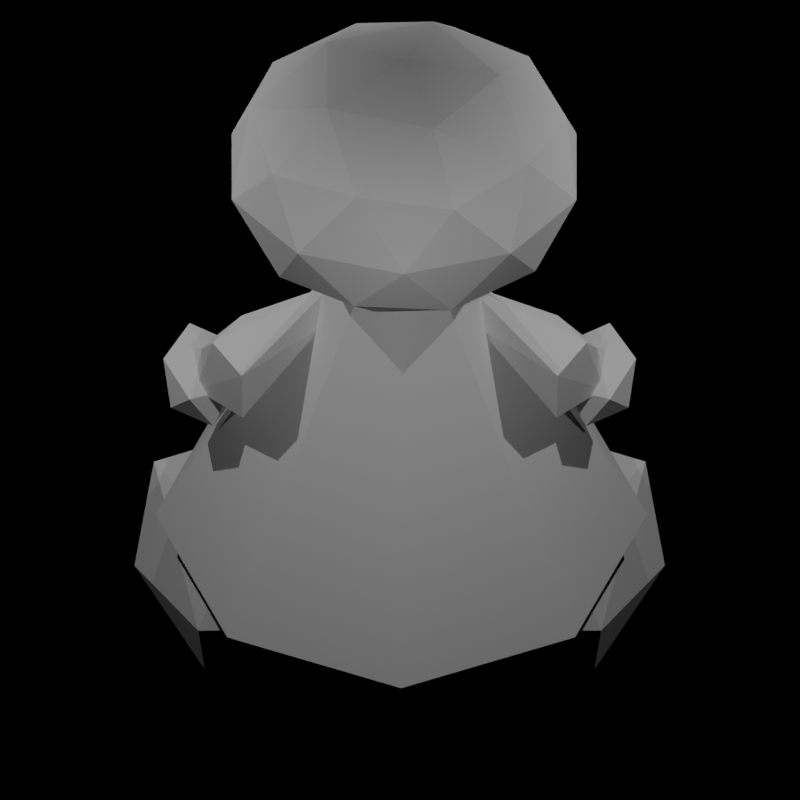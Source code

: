 # Source: fighter3d.blend  (saved by Blender 2.93.21; exported with 4.5.12 LTS)
import bpy
from mathutils import Matrix  # noqa: F401  (used for matrix-valued properties, if any)

bpy.ops.wm.read_factory_settings(use_empty=True)
scene = bpy.context.scene
scene.name = 'Scene'

# ---- collections
col_fighter = bpy.data.collections.new('Fighter'); scene.collection.children.link(col_fighter)
col_lefthand = bpy.data.collections.new('leftHand'); col_fighter.children.link(col_lefthand)
col_lefthand_001 = bpy.data.collections.new('leftHand.001'); col_fighter.children.link(col_lefthand_001)
col_lights = bpy.data.collections.new('Lights'); scene.collection.children.link(col_lights)
col_cameras = bpy.data.collections.new('Cameras'); scene.collection.children.link(col_cameras)

# ---- world
world_world = bpy.data.worlds.new('World'); scene.world = world_world
world_world.use_nodes = True; world_world.node_tree.nodes.clear()
_N = world_world.node_tree.nodes; _L = world_world.node_tree.links
n0 = _N.new('ShaderNodeOutputWorld'); n0.name = 'World Output'; n0.location = (300, 300)
n1 = _N.new('ShaderNodeBackground'); n1.name = 'Background'; n1.location = (10, 300)
n1.inputs[0].default_value = (0.05088, 0.05088, 0.05088, 1.0)
n0.is_active_output = True
world_world.color = (0.05087, 0.04901, 0.0504)
world_world.use_sun_shadow = False
world_world.sun_shadow_jitter_overblur = 0.0

# ---- cameras
cam_camera_007 = bpy.data.cameras.new('Camera.007')
cam_camera_007.type = 'ORTHO'
cam_camera_007.passepartout_alpha = 0.4778
cam_camera_007.clip_end = 100.0
cam_camera_007.lens = 58.0
cam_camera_007.ortho_scale = 9.8
cam_camera_007.shift_y = -0.01
cam_camera_008 = bpy.data.cameras.new('Camera.008')
cam_camera_008.type = 'ORTHO'
cam_camera_008.passepartout_alpha = 0.4778
cam_camera_008.clip_end = 100.0
cam_camera_008.lens = 58.0
cam_camera_008.ortho_scale = 9.714
cam_camera_008.shift_y = -0.01
cam_camera_009 = bpy.data.cameras.new('Camera.009')
cam_camera_009.type = 'ORTHO'
cam_camera_009.passepartout_alpha = 0.4778
cam_camera_009.clip_end = 100.0
cam_camera_009.lens = 58.0
cam_camera_009.ortho_scale = 9.8
cam_camera_009.shift_y = -0.01
cam_camera_006 = bpy.data.cameras.new('Camera.006')
cam_camera_006.type = 'ORTHO'
cam_camera_006.passepartout_alpha = 0.4778
cam_camera_006.clip_end = 100.0
cam_camera_006.lens = 58.0
cam_camera_006.ortho_scale = 9.8
cam_camera_006.shift_y = -0.01

# ---- lights
light_light_001 = bpy.data.lights.new('Light.001', 'AREA')
light_light_001.diffuse_factor = 0.6194
light_light_001.transmission_factor = 0.0
light_light_001.energy = 176.9
light_light_001.shadow_soft_size = 0.1
light_light_001.shadow_maximum_resolution = 0.006
light_light_001.use_absolute_resolution = True
light_light_001.shape = 'RECTANGLE'
light_light_001.size = 0.1
light_light_001.size_y = 0.1
light_light_004 = bpy.data.lights.new('Light.004', 'AREA')
light_light_004.diffuse_factor = 0.6194
light_light_004.transmission_factor = 0.0
light_light_004.energy = 176.9
light_light_004.shadow_soft_size = 0.1
light_light_004.shadow_maximum_resolution = 0.006
light_light_004.use_absolute_resolution = True
light_light_004.shape = 'RECTANGLE'
light_light_004.size = 0.1
light_light_004.size_y = 0.1
light_light_003 = bpy.data.lights.new('Light.003', 'AREA')
light_light_003.diffuse_factor = 0.6194
light_light_003.transmission_factor = 0.0
light_light_003.energy = 176.9
light_light_003.shadow_soft_size = 0.1
light_light_003.shadow_maximum_resolution = 0.006
light_light_003.use_absolute_resolution = True
light_light_003.shape = 'RECTANGLE'
light_light_003.size = 0.1
light_light_003.size_y = 0.1
light_light_002 = bpy.data.lights.new('Light.002', 'AREA')
light_light_002.diffuse_factor = 0.6194
light_light_002.transmission_factor = 0.0
light_light_002.energy = 176.9
light_light_002.shadow_soft_size = 0.1
light_light_002.shadow_maximum_resolution = 0.006
light_light_002.use_absolute_resolution = True
light_light_002.shape = 'RECTANGLE'
light_light_002.size = 0.1
light_light_002.size_y = 0.1

# ---- meshes
me_cone_001 = bpy.data.meshes.new('Cone.001')
me_cone_001.from_pydata([(0.0, 3.014, -3.014), (2.131, 2.131, -3.014), (3.014, -1.317e-07, -3.014), (2.131, -2.131, -3.014), (-2.635e-07, -3.014, -3.014), (-2.131, -2.131, -3.014), (-3.014, 3.594e-08, -3.014), (-2.131, 2.131, -3.014), (0.0, 0.0, 3.014)], [], [(0, 8, 1), (1, 8, 2), (2, 8, 3), (3, 8, 4), (4, 8, 5), (5, 8, 6), (0, 1, 2, 3, 4, 5, 6, 7), (6, 8, 7), (7, 8, 0)])
_uv = me_cone_001.uv_layers.new(name='UVMap')
_uv.uv.foreach_set('vector', [0.25, 0.49, 0.25, 0.25, 0.4197, 0.4197, 0.4197, 0.4197, 0.25, 0.25, 0.49, 0.25, 0.49, 0.25, 0.25, 0.25, 0.4197, 0.08029, 0.4197, 0.08029, 0.25, 0.25, 0.25, 0.01, 0.25, 0.01, 0.25, 0.25, 0.08029, 0.08029, 0.08029, 0.08029, 0.25, 0.25, 0.01, 0.25, 0.75, 0.49, 0.9197, 0.4197, 0.99, 0.25, 0.9197, 0.08029, 0.75, 0.01, 0.5803, 0.08029, 0.51, 0.25, 0.5803, 0.4197, 0.01, 0.25, 0.25, 0.25, 0.08029, 0.4197, 0.08029, 0.4197, 0.25, 0.25, 0.25, 0.49])
me_cone_001.use_remesh_fix_poles = True
me_cone_001.use_remesh_preserve_attributes = False
me_cone_001.update()
me_icosphere_001 = bpy.data.meshes.new('Icosphere.001')
me_icosphere_001.from_pydata([(0.0, 0.0, -4.094), (2.21, -2.152, -1.831), (-0.8443, -3.482, -1.831), (-2.732, 0.0, -1.831), (-0.8443, 3.482, -1.831), (2.21, 2.152, -1.831), (0.8443, -3.482, 1.831), (-2.21, -2.152, 1.831), (-2.21, 2.152, 1.831), (0.8443, 3.482, 1.831), (2.732, 0.0, 1.831), (0.0, 0.0, 4.094), (-0.4963, -2.047, -3.482), (1.299, -1.265, -3.482), (0.803, -3.312, -2.152), (2.599, 0.0, -2.152), (1.299, 1.265, -3.482), (-1.606, 0.0, -3.482), (-2.102, -2.047, -2.152), (-0.4963, 2.047, -3.482), (-2.102, 2.047, -2.152), (0.803, 3.312, -2.152), (2.905, -1.265, 0.0), (2.905, 1.265, 0.0), (0.0, -4.094, 0.0), (1.796, -3.312, 0.0), (-2.905, -1.265, 0.0), (-1.796, -3.312, 0.0), (-1.796, 3.312, 0.0), (-2.905, 1.265, 0.0), (1.796, 3.312, 0.0), (0.0, 4.094, 0.0), (2.102, -2.047, 2.152), (-0.803, -3.312, 2.152), (-2.599, 0.0, 2.152), (-0.803, 3.312, 2.152), (2.102, 2.047, 2.152), (0.4963, -2.047, 3.482), (1.606, 0.0, 3.482), (-1.299, -1.265, 3.482), (-1.299, 1.265, 3.482), (0.4963, 2.047, 3.482)], [], [(0, 13, 12), (1, 13, 15), (0, 12, 17), (0, 17, 19), (0, 19, 16), (1, 15, 22), (2, 14, 24), (3, 18, 26), (4, 20, 28), (5, 21, 30), (1, 22, 25), (2, 24, 27), (3, 26, 29), (4, 28, 31), (5, 30, 23), (6, 32, 37), (7, 33, 39), (8, 34, 40), (9, 35, 41), (10, 36, 38), (38, 41, 11), (38, 36, 41), (36, 9, 41), (41, 40, 11), (41, 35, 40), (35, 8, 40), (40, 39, 11), (40, 34, 39), (34, 7, 39), (39, 37, 11), (39, 33, 37), (33, 6, 37), (37, 38, 11), (37, 32, 38), (32, 10, 38), (23, 36, 10), (23, 30, 36), (30, 9, 36), (31, 35, 9), (31, 28, 35), (28, 8, 35), (29, 34, 8), (29, 26, 34), (26, 7, 34), (27, 33, 7), (27, 24, 33), (24, 6, 33), (25, 32, 6), (25, 22, 32), (22, 10, 32), (30, 31, 9), (30, 21, 31), (21, 4, 31), (28, 29, 8), (28, 20, 29), (20, 3, 29), (26, 27, 7), (26, 18, 27), (18, 2, 27), (24, 25, 6), (24, 14, 25), (14, 1, 25), (22, 23, 10), (22, 15, 23), (15, 5, 23), (16, 21, 5), (16, 19, 21), (19, 4, 21), (19, 20, 4), (19, 17, 20), (17, 3, 20), (17, 18, 3), (17, 12, 18), (12, 2, 18), (15, 16, 5), (15, 13, 16), (13, 0, 16), (12, 14, 2), (12, 13, 14), (13, 1, 14)])
_uv = me_icosphere_001.uv_layers.new(name='UVMap')
_uv.uv.foreach_set('vector', [0.1818, 0.0, 0.2273, 0.07873, 0.1364, 0.07873, 0.2727, 0.1575, 0.3182, 0.07873, 0.3636, 0.1575, 0.9091, 0.0, 0.9545, 0.07873, 0.8636, 0.07873, 0.7273, 0.0, 0.7727, 0.07873, 0.6818, 0.07873, 0.5455, 0.0, 0.5909, 0.07873, 0.5, 0.07873, 0.2727, 0.1575, 0.3636, 0.1575, 0.3182, 0.2362, 0.09091, 0.1575, 0.1818, 0.1575, 0.1364, 0.2362, 0.8182, 0.1575, 0.9091, 0.1575, 0.8636, 0.2362, 0.6364, 0.1575, 0.7273, 0.1575, 0.6818, 0.2362, 0.4545, 0.1575, 0.5455, 0.1575, 0.5, 0.2362, 0.2727, 0.1575, 0.3182, 0.2362, 0.2273, 0.2362, 0.09091, 0.1575, 0.1364, 0.2362, 0.04546, 0.2362, 0.8182, 0.1575, 0.8636, 0.2362, 0.7727, 0.2362, 0.6364, 0.1575, 0.6818, 0.2362, 0.5909, 0.2362, 0.4545, 0.1575, 0.5, 0.2362, 0.4091, 0.2362, 0.1818, 0.3149, 0.2727, 0.3149, 0.2273, 0.3937, 0.0, 0.3149, 0.09091, 0.3149, 0.04546, 0.3937, 0.7273, 0.3149, 0.8182, 0.3149, 0.7727, 0.3937, 0.5455, 0.3149, 0.6364, 0.3149, 0.5909, 0.3937, 0.3636, 0.3149, 0.4545, 0.3149, 0.4091, 0.3937, 0.4091, 0.3937, 0.5, 0.3937, 0.4545, 0.4724, 0.4091, 0.3937, 0.4545, 0.3149, 0.5, 0.3937, 0.4545, 0.3149, 0.5455, 0.3149, 0.5, 0.3937, 0.5909, 0.3937, 0.6818, 0.3937, 0.6364, 0.4724, 0.5909, 0.3937, 0.6364, 0.3149, 0.6818, 0.3937, 0.6364, 0.3149, 0.7273, 0.3149, 0.6818, 0.3937, 0.7727, 0.3937, 0.8636, 0.3937, 0.8182, 0.4724, 0.7727, 0.3937, 0.8182, 0.3149, 0.8636, 0.3937, 0.8182, 0.3149, 0.9091, 0.3149, 0.8636, 0.3937, 0.04546, 0.3937, 0.1364, 0.3937, 0.09091, 0.4724, 0.04546, 0.3937, 0.09091, 0.3149, 0.1364, 0.3937, 0.09091, 0.3149, 0.1818, 0.3149, 0.1364, 0.3937, 0.2273, 0.3937, 0.3182, 0.3937, 0.2727, 0.4724, 0.2273, 0.3937, 0.2727, 0.3149, 0.3182, 0.3937, 0.2727, 0.3149, 0.3636, 0.3149, 0.3182, 0.3937, 0.4091, 0.2362, 0.4545, 0.3149, 0.3636, 0.3149, 0.4091, 0.2362, 0.5, 0.2362, 0.4545, 0.3149, 0.5, 0.2362, 0.5455, 0.3149, 0.4545, 0.3149, 0.5909, 0.2362, 0.6364, 0.3149, 0.5455, 0.3149, 0.5909, 0.2362, 0.6818, 0.2362, 0.6364, 0.3149, 0.6818, 0.2362, 0.7273, 0.3149, 0.6364, 0.3149, 0.7727, 0.2362, 0.8182, 0.3149, 0.7273, 0.3149, 0.7727, 0.2362, 0.8636, 0.2362, 0.8182, 0.3149, 0.8636, 0.2362, 0.9091, 0.3149, 0.8182, 0.3149, 0.04546, 0.2362, 0.09091, 0.3149, 0.0, 0.3149, 0.04546, 0.2362, 0.1364, 0.2362, 0.09091, 0.3149, 0.1364, 0.2362, 0.1818, 0.3149, 0.09091, 0.3149, 0.2273, 0.2362, 0.2727, 0.3149, 0.1818, 0.3149, 0.2273, 0.2362, 0.3182, 0.2362, 0.2727, 0.3149, 0.3182, 0.2362, 0.3636, 0.3149, 0.2727, 0.3149, 0.5, 0.2362, 0.5909, 0.2362, 0.5455, 0.3149, 0.5, 0.2362, 0.5455, 0.1575, 0.5909, 0.2362, 0.5455, 0.1575, 0.6364, 0.1575, 0.5909, 0.2362, 0.6818, 0.2362, 0.7727, 0.2362, 0.7273, 0.3149, 0.6818, 0.2362, 0.7273, 0.1575, 0.7727, 0.2362, 0.7273, 0.1575, 0.8182, 0.1575, 0.7727, 0.2362, 0.8636, 0.2362, 0.9545, 0.2362, 0.9091, 0.3149, 0.8636, 0.2362, 0.9091, 0.1575, 0.9545, 0.2362, 0.9091, 0.1575, 1.0, 0.1575, 0.9545, 0.2362, 0.1364, 0.2362, 0.2273, 0.2362, 0.1818, 0.3149, 0.1364, 0.2362, 0.1818, 0.1575, 0.2273, 0.2362, 0.1818, 0.1575, 0.2727, 0.1575, 0.2273, 0.2362, 0.3182, 0.2362, 0.4091, 0.2362, 0.3636, 0.3149, 0.3182, 0.2362, 0.3636, 0.1575, 0.4091, 0.2362, 0.3636, 0.1575, 0.4545, 0.1575, 0.4091, 0.2362, 0.5, 0.07873, 0.5455, 0.1575, 0.4545, 0.1575, 0.5, 0.07873, 0.5909, 0.07873, 0.5455, 0.1575, 0.5909, 0.07873, 0.6364, 0.1575, 0.5455, 0.1575, 0.6818, 0.07873, 0.7273, 0.1575, 0.6364, 0.1575, 0.6818, 0.07873, 0.7727, 0.07873, 0.7273, 0.1575, 0.7727, 0.07873, 0.8182, 0.1575, 0.7273, 0.1575, 0.8636, 0.07873, 0.9091, 0.1575, 0.8182, 0.1575, 0.8636, 0.07873, 0.9545, 0.07873, 0.9091, 0.1575, 0.9545, 0.07873, 1.0, 0.1575, 0.9091, 0.1575, 0.3636, 0.1575, 0.4091, 0.07873, 0.4545, 0.1575, 0.3636, 0.1575, 0.3182, 0.07873, 0.4091, 0.07873, 0.3182, 0.07873, 0.3636, 0.0, 0.4091, 0.07873, 0.1364, 0.07873, 0.1818, 0.1575, 0.09091, 0.1575, 0.1364, 0.07873, 0.2273, 0.07873, 0.1818, 0.1575, 0.2273, 0.07873, 0.2727, 0.1575, 0.1818, 0.1575])
me_icosphere_001.use_remesh_fix_poles = True
me_icosphere_001.use_remesh_preserve_attributes = False
me_icosphere_001.update()
me_cone_002 = bpy.data.meshes.new('Cone.002')
me_cone_002.from_pydata([(0.0, 1.0, -1.0), (0.7071, 0.7071, -1.0), (1.0, -4.371e-08, -1.0), (0.7071, -0.7071, -1.0), (-8.742e-08, -1.0, -1.0), (-0.7071, -0.7071, -1.0), (-1.0, 1.192e-08, -1.0), (-0.7071, 0.7071, -1.0), (0.0, 0.6715, 1.0)], [], [(0, 8, 1), (1, 8, 2), (2, 8, 3), (3, 8, 4), (4, 8, 5), (5, 8, 6), (0, 1, 2, 3, 4, 5, 6, 7), (6, 8, 7), (7, 8, 0)])
_uv = me_cone_002.uv_layers.new(name='UVMap')
_uv.uv.foreach_set('vector', [0.25, 0.49, 0.25, 0.25, 0.4197, 0.4197, 0.4197, 0.4197, 0.25, 0.25, 0.49, 0.25, 0.49, 0.25, 0.25, 0.25, 0.4197, 0.08029, 0.4197, 0.08029, 0.25, 0.25, 0.25, 0.01, 0.25, 0.01, 0.25, 0.25, 0.08029, 0.08029, 0.08029, 0.08029, 0.25, 0.25, 0.01, 0.25, 0.75, 0.49, 0.9197, 0.4197, 0.99, 0.25, 0.9197, 0.08029, 0.75, 0.01, 0.5803, 0.08029, 0.51, 0.25, 0.5803, 0.4197, 0.01, 0.25, 0.25, 0.25, 0.08029, 0.4197, 0.08029, 0.4197, 0.25, 0.25, 0.25, 0.49])
me_cone_002.use_remesh_fix_poles = True
me_cone_002.use_remesh_preserve_attributes = False
me_cone_002.update()
me_icosphere_002 = bpy.data.meshes.new('Icosphere.002')
me_icosphere_002.from_pydata([(0.0, 0.0, -0.4223), (0.3853, -1.026, -0.3434), (-0.1991, -1.205, -0.3434), (-0.6442, 0.0, -0.3434), (-0.1991, 1.205, -0.3434), (0.5212, 0.7444, -0.3434), (0.1991, -1.205, 0.3434), (-0.2409, -1.215, 0.3434), (-0.5212, 0.7444, 0.3434), (0.1991, 1.248, 0.1802), (0.509, 0.6478, 0.3434), (-0.04112, -0.4237, 0.6406)], [], [(0, 1, 2), (1, 0, 5), (0, 2, 3), (0, 3, 4), (0, 4, 5), (1, 5, 10), (2, 1, 6), (3, 2, 7), (4, 3, 8), (5, 4, 9), (1, 10, 6), (2, 6, 7), (3, 7, 8), (4, 8, 9), (5, 9, 10), (6, 10, 11), (7, 6, 11), (8, 7, 11), (9, 8, 11), (10, 9, 11)])
_uv = me_icosphere_002.uv_layers.new(name='UVMap')
_uv.uv.foreach_set('vector', [0.1818, 0.0, 0.2727, 0.1575, 0.09091, 0.1575, 0.2727, 0.1575, 0.3636, 0.0, 0.4545, 0.1575, 0.9091, 0.0, 1.0, 0.1575, 0.8182, 0.1575, 0.7273, 0.0, 0.8182, 0.1575, 0.6364, 0.1575, 0.5455, 0.0, 0.6364, 0.1575, 0.4545, 0.1575, 0.2727, 0.1575, 0.4545, 0.1575, 0.3636, 0.3149, 0.09091, 0.1575, 0.2727, 0.1575, 0.1818, 0.3149, 0.8182, 0.1575, 1.0, 0.1575, 0.9091, 0.3149, 0.6364, 0.1575, 0.8182, 0.1575, 0.7273, 0.3149, 0.4545, 0.1575, 0.6364, 0.1575, 0.5455, 0.3149, 0.2727, 0.1575, 0.3636, 0.3149, 0.1818, 0.3149, 0.09091, 0.1575, 0.1818, 0.3149, 0.0, 0.3149, 0.8182, 0.1575, 0.9091, 0.3149, 0.7273, 0.3149, 0.6364, 0.1575, 0.7273, 0.3149, 0.5455, 0.3149, 0.4545, 0.1575, 0.5455, 0.3149, 0.3636, 0.3149, 0.1818, 0.3149, 0.3636, 0.3149, 0.2727, 0.4724, 0.0, 0.3149, 0.1818, 0.3149, 0.09091, 0.4724, 0.7273, 0.3149, 0.9091, 0.3149, 0.8182, 0.4724, 0.5455, 0.3149, 0.7273, 0.3149, 0.6364, 0.4724, 0.3636, 0.3149, 0.5455, 0.3149, 0.4545, 0.4724])
me_icosphere_002.use_remesh_fix_poles = True
me_icosphere_002.use_remesh_preserve_attributes = False
me_icosphere_002.update()
me_icosphere_003 = bpy.data.meshes.new('Icosphere.003')
me_icosphere_003.from_pydata([(0.0, 0.0, -0.4223), (0.3853, -1.026, -0.3434), (-0.1991, -1.205, -0.3434), (-0.6442, 0.0, -0.3434), (-0.1991, 1.205, -0.3434), (0.5212, 0.7444, -0.3434), (0.1991, -1.205, 0.3434), (-0.2409, -1.215, 0.3434), (-0.5212, 0.7444, 0.3434), (0.1991, 1.248, 0.1802), (0.509, 0.6478, 0.3434), (-0.04112, -0.4237, 0.6406)], [], [(0, 1, 2), (1, 0, 5), (0, 2, 3), (0, 3, 4), (0, 4, 5), (1, 5, 10), (2, 1, 6), (3, 2, 7), (4, 3, 8), (5, 4, 9), (1, 10, 6), (2, 6, 7), (3, 7, 8), (4, 8, 9), (5, 9, 10), (6, 10, 11), (7, 6, 11), (8, 7, 11), (9, 8, 11), (10, 9, 11)])
_uv = me_icosphere_003.uv_layers.new(name='UVMap')
_uv.uv.foreach_set('vector', [0.1818, 0.0, 0.2727, 0.1575, 0.09091, 0.1575, 0.2727, 0.1575, 0.3636, 0.0, 0.4545, 0.1575, 0.9091, 0.0, 1.0, 0.1575, 0.8182, 0.1575, 0.7273, 0.0, 0.8182, 0.1575, 0.6364, 0.1575, 0.5455, 0.0, 0.6364, 0.1575, 0.4545, 0.1575, 0.2727, 0.1575, 0.4545, 0.1575, 0.3636, 0.3149, 0.09091, 0.1575, 0.2727, 0.1575, 0.1818, 0.3149, 0.8182, 0.1575, 1.0, 0.1575, 0.9091, 0.3149, 0.6364, 0.1575, 0.8182, 0.1575, 0.7273, 0.3149, 0.4545, 0.1575, 0.6364, 0.1575, 0.5455, 0.3149, 0.2727, 0.1575, 0.3636, 0.3149, 0.1818, 0.3149, 0.09091, 0.1575, 0.1818, 0.3149, 0.0, 0.3149, 0.8182, 0.1575, 0.9091, 0.3149, 0.7273, 0.3149, 0.6364, 0.1575, 0.7273, 0.3149, 0.5455, 0.3149, 0.4545, 0.1575, 0.5455, 0.3149, 0.3636, 0.3149, 0.1818, 0.3149, 0.3636, 0.3149, 0.2727, 0.4724, 0.0, 0.3149, 0.1818, 0.3149, 0.09091, 0.4724, 0.7273, 0.3149, 0.9091, 0.3149, 0.8182, 0.4724, 0.5455, 0.3149, 0.7273, 0.3149, 0.6364, 0.4724, 0.3636, 0.3149, 0.5455, 0.3149, 0.4545, 0.4724])
me_icosphere_003.use_remesh_fix_poles = True
me_icosphere_003.use_remesh_preserve_attributes = False
me_icosphere_003.update()
me_icosphere_004 = bpy.data.meshes.new('Icosphere.004')
me_icosphere_004.from_pydata([(0.0, 0.0, -0.4194), (2.036, 0.209, -0.6022), (-0.6837, -0.524, -0.1876), (-2.212, 0.5269, -0.1876), (-0.6837, 0.524, -0.1876), (2.036, 0.8567, -0.6022), (0.6837, -0.524, 0.1876), (-1.79, 0.2031, 0.1876), (-1.79, 0.8508, 0.1876), (0.6837, 0.524, 0.1876), (2.947, 0.5329, -0.5024), (0.3837, 0.0, 0.5203)], [], [(0, 1, 2), (1, 0, 5), (0, 2, 3), (0, 3, 4), (0, 4, 5), (1, 5, 10), (2, 1, 6), (3, 2, 7), (4, 3, 8), (5, 4, 9), (1, 10, 6), (2, 6, 7), (3, 7, 8), (4, 8, 9), (5, 9, 10), (6, 10, 11), (7, 6, 11), (8, 7, 11), (9, 8, 11), (10, 9, 11)])
_uv = me_icosphere_004.uv_layers.new(name='UVMap')
_uv.uv.foreach_set('vector', [0.1818, 0.0, 0.2727, 0.1575, 0.09091, 0.1575, 0.2727, 0.1575, 0.3636, 0.0, 0.4545, 0.1575, 0.9091, 0.0, 1.0, 0.1575, 0.8182, 0.1575, 0.7273, 0.0, 0.8182, 0.1575, 0.6364, 0.1575, 0.5455, 0.0, 0.6364, 0.1575, 0.4545, 0.1575, 0.2727, 0.1575, 0.4545, 0.1575, 0.3636, 0.3149, 0.09091, 0.1575, 0.2727, 0.1575, 0.1818, 0.3149, 0.8182, 0.1575, 1.0, 0.1575, 0.9091, 0.3149, 0.6364, 0.1575, 0.8182, 0.1575, 0.7273, 0.3149, 0.4545, 0.1575, 0.6364, 0.1575, 0.5455, 0.3149, 0.2727, 0.1575, 0.3636, 0.3149, 0.1818, 0.3149, 0.09091, 0.1575, 0.1818, 0.3149, 0.0, 0.3149, 0.8182, 0.1575, 0.9091, 0.3149, 0.7273, 0.3149, 0.6364, 0.1575, 0.7273, 0.3149, 0.5455, 0.3149, 0.4545, 0.1575, 0.5455, 0.3149, 0.3636, 0.3149, 0.1818, 0.3149, 0.3636, 0.3149, 0.2727, 0.4724, 0.0, 0.3149, 0.1818, 0.3149, 0.09091, 0.4724, 0.7273, 0.3149, 0.9091, 0.3149, 0.8182, 0.4724, 0.5455, 0.3149, 0.7273, 0.3149, 0.6364, 0.4724, 0.3636, 0.3149, 0.5455, 0.3149, 0.4545, 0.4724])
me_icosphere_004.use_remesh_fix_poles = True
me_icosphere_004.use_remesh_preserve_attributes = False
me_icosphere_004.update()
me_icosphere_005 = bpy.data.meshes.new('Icosphere.005')
me_icosphere_005.from_pydata([(0.0, 0.0, -1.435), (0.4439, -0.4094, -0.6416), (-0.1695, -0.6624, -0.6416), (-0.5486, 0.0, -0.6416), (-0.1695, 0.6624, -0.6416), (0.4439, 0.4094, -0.6416), (0.1695, -0.6624, 0.6416), (-0.4439, -0.4094, 0.6416), (-0.4439, 0.4094, 0.6416), (0.1695, 0.6624, 0.6416), (0.5486, 0.0, 0.6416), (0.0, 0.0, 1.435)], [], [(0, 1, 2), (1, 0, 5), (0, 2, 3), (0, 3, 4), (0, 4, 5), (1, 5, 10), (2, 1, 6), (3, 2, 7), (4, 3, 8), (5, 4, 9), (1, 10, 6), (2, 6, 7), (3, 7, 8), (4, 8, 9), (5, 9, 10), (6, 10, 11), (7, 6, 11), (8, 7, 11), (9, 8, 11), (10, 9, 11)])
_uv = me_icosphere_005.uv_layers.new(name='UVMap')
_uv.uv.foreach_set('vector', [0.1818, 0.0, 0.2727, 0.1575, 0.09091, 0.1575, 0.2727, 0.1575, 0.3636, 0.0, 0.4545, 0.1575, 0.9091, 0.0, 1.0, 0.1575, 0.8182, 0.1575, 0.7273, 0.0, 0.8182, 0.1575, 0.6364, 0.1575, 0.5455, 0.0, 0.6364, 0.1575, 0.4545, 0.1575, 0.2727, 0.1575, 0.4545, 0.1575, 0.3636, 0.3149, 0.09091, 0.1575, 0.2727, 0.1575, 0.1818, 0.3149, 0.8182, 0.1575, 1.0, 0.1575, 0.9091, 0.3149, 0.6364, 0.1575, 0.8182, 0.1575, 0.7273, 0.3149, 0.4545, 0.1575, 0.6364, 0.1575, 0.5455, 0.3149, 0.2727, 0.1575, 0.3636, 0.3149, 0.1818, 0.3149, 0.09091, 0.1575, 0.1818, 0.3149, 0.0, 0.3149, 0.8182, 0.1575, 0.9091, 0.3149, 0.7273, 0.3149, 0.6364, 0.1575, 0.7273, 0.3149, 0.5455, 0.3149, 0.4545, 0.1575, 0.5455, 0.3149, 0.3636, 0.3149, 0.1818, 0.3149, 0.3636, 0.3149, 0.2727, 0.4724, 0.0, 0.3149, 0.1818, 0.3149, 0.09091, 0.4724, 0.7273, 0.3149, 0.9091, 0.3149, 0.8182, 0.4724, 0.5455, 0.3149, 0.7273, 0.3149, 0.6364, 0.4724, 0.3636, 0.3149, 0.5455, 0.3149, 0.4545, 0.4724])
me_icosphere_005.use_remesh_fix_poles = True
me_icosphere_005.use_remesh_preserve_attributes = False
me_icosphere_005.update()
me_icosphere_008 = bpy.data.meshes.new('Icosphere.008')
me_icosphere_008.from_pydata([(0.0, 0.0, -0.4194), (2.036, 0.209, -0.6022), (-0.6837, -0.524, -0.1876), (-2.212, 0.5269, -0.1876), (-0.6837, 0.524, -0.1876), (2.036, 0.8567, -0.6022), (0.6837, -0.524, 0.1876), (-1.79, 0.2031, 0.1876), (-1.79, 0.8508, 0.1876), (0.6837, 0.524, 0.1876), (2.947, 0.5329, -0.5024), (0.3837, 0.0, 0.5203)], [], [(0, 1, 2), (1, 0, 5), (0, 2, 3), (0, 3, 4), (0, 4, 5), (1, 5, 10), (2, 1, 6), (3, 2, 7), (4, 3, 8), (5, 4, 9), (1, 10, 6), (2, 6, 7), (3, 7, 8), (4, 8, 9), (5, 9, 10), (6, 10, 11), (7, 6, 11), (8, 7, 11), (9, 8, 11), (10, 9, 11)])
_uv = me_icosphere_008.uv_layers.new(name='UVMap')
_uv.uv.foreach_set('vector', [0.1818, 0.0, 0.2727, 0.1575, 0.09091, 0.1575, 0.2727, 0.1575, 0.3636, 0.0, 0.4545, 0.1575, 0.9091, 0.0, 1.0, 0.1575, 0.8182, 0.1575, 0.7273, 0.0, 0.8182, 0.1575, 0.6364, 0.1575, 0.5455, 0.0, 0.6364, 0.1575, 0.4545, 0.1575, 0.2727, 0.1575, 0.4545, 0.1575, 0.3636, 0.3149, 0.09091, 0.1575, 0.2727, 0.1575, 0.1818, 0.3149, 0.8182, 0.1575, 1.0, 0.1575, 0.9091, 0.3149, 0.6364, 0.1575, 0.8182, 0.1575, 0.7273, 0.3149, 0.4545, 0.1575, 0.6364, 0.1575, 0.5455, 0.3149, 0.2727, 0.1575, 0.3636, 0.3149, 0.1818, 0.3149, 0.09091, 0.1575, 0.1818, 0.3149, 0.0, 0.3149, 0.8182, 0.1575, 0.9091, 0.3149, 0.7273, 0.3149, 0.6364, 0.1575, 0.7273, 0.3149, 0.5455, 0.3149, 0.4545, 0.1575, 0.5455, 0.3149, 0.3636, 0.3149, 0.1818, 0.3149, 0.3636, 0.3149, 0.2727, 0.4724, 0.0, 0.3149, 0.1818, 0.3149, 0.09091, 0.4724, 0.7273, 0.3149, 0.9091, 0.3149, 0.8182, 0.4724, 0.5455, 0.3149, 0.7273, 0.3149, 0.6364, 0.4724, 0.3636, 0.3149, 0.5455, 0.3149, 0.4545, 0.4724])
me_icosphere_008.use_remesh_fix_poles = True
me_icosphere_008.use_remesh_preserve_attributes = False
me_icosphere_008.update()
me_icosphere_009 = bpy.data.meshes.new('Icosphere.009')
me_icosphere_009.from_pydata([(0.0, 0.0, -1.435), (0.4439, -0.4094, -0.6416), (-0.1695, -0.6624, -0.6416), (-0.5486, 0.0, -0.6416), (-0.1695, 0.6624, -0.6416), (0.4439, 0.4094, -0.6416), (0.1695, -0.6624, 0.6416), (-0.4439, -0.4094, 0.6416), (-0.4439, 0.4094, 0.6416), (0.1695, 0.6624, 0.6416), (0.5486, 0.0, 0.6416), (0.0, 0.0, 1.435)], [], [(0, 1, 2), (1, 0, 5), (0, 2, 3), (0, 3, 4), (0, 4, 5), (1, 5, 10), (2, 1, 6), (3, 2, 7), (4, 3, 8), (5, 4, 9), (1, 10, 6), (2, 6, 7), (3, 7, 8), (4, 8, 9), (5, 9, 10), (6, 10, 11), (7, 6, 11), (8, 7, 11), (9, 8, 11), (10, 9, 11)])
_uv = me_icosphere_009.uv_layers.new(name='UVMap')
_uv.uv.foreach_set('vector', [0.1818, 0.0, 0.2727, 0.1575, 0.09091, 0.1575, 0.2727, 0.1575, 0.3636, 0.0, 0.4545, 0.1575, 0.9091, 0.0, 1.0, 0.1575, 0.8182, 0.1575, 0.7273, 0.0, 0.8182, 0.1575, 0.6364, 0.1575, 0.5455, 0.0, 0.6364, 0.1575, 0.4545, 0.1575, 0.2727, 0.1575, 0.4545, 0.1575, 0.3636, 0.3149, 0.09091, 0.1575, 0.2727, 0.1575, 0.1818, 0.3149, 0.8182, 0.1575, 1.0, 0.1575, 0.9091, 0.3149, 0.6364, 0.1575, 0.8182, 0.1575, 0.7273, 0.3149, 0.4545, 0.1575, 0.6364, 0.1575, 0.5455, 0.3149, 0.2727, 0.1575, 0.3636, 0.3149, 0.1818, 0.3149, 0.09091, 0.1575, 0.1818, 0.3149, 0.0, 0.3149, 0.8182, 0.1575, 0.9091, 0.3149, 0.7273, 0.3149, 0.6364, 0.1575, 0.7273, 0.3149, 0.5455, 0.3149, 0.4545, 0.1575, 0.5455, 0.3149, 0.3636, 0.3149, 0.1818, 0.3149, 0.3636, 0.3149, 0.2727, 0.4724, 0.0, 0.3149, 0.1818, 0.3149, 0.09091, 0.4724, 0.7273, 0.3149, 0.9091, 0.3149, 0.8182, 0.4724, 0.5455, 0.3149, 0.7273, 0.3149, 0.6364, 0.4724, 0.3636, 0.3149, 0.5455, 0.3149, 0.4545, 0.4724])
me_icosphere_009.use_remesh_fix_poles = True
me_icosphere_009.use_remesh_preserve_attributes = False
me_icosphere_009.update()

# ---- objects
ob_body = bpy.data.objects.new('body', me_cone_001)
ob_head = bpy.data.objects.new('head', me_icosphere_001)
ob_nose = bpy.data.objects.new('nose', me_cone_002)
ob_leftshoe = bpy.data.objects.new('leftShoe', me_icosphere_002)
ob_rightshoe = bpy.data.objects.new('rightShoe', me_icosphere_003)
ob_icosphere = bpy.data.objects.new('Icosphere', me_icosphere_004)
ob_icosphere_001 = bpy.data.objects.new('Icosphere.001', me_icosphere_005)
ob_icosphere_002 = bpy.data.objects.new('Icosphere.002', me_icosphere_008)
ob_icosphere_003 = bpy.data.objects.new('Icosphere.003', me_icosphere_009)
ob_left = bpy.data.objects.new('left', light_light_001)
ob_back = bpy.data.objects.new('back', light_light_004)
ob_right = bpy.data.objects.new('right', light_light_003)
ob_front = bpy.data.objects.new('front', light_light_002)
ob_frontcam = bpy.data.objects.new('frontCam', cam_camera_007)
ob_rightcam = bpy.data.objects.new('rightCam', cam_camera_008)
ob_backcam = bpy.data.objects.new('backCam', cam_camera_009)
ob_leftcam = bpy.data.objects.new('leftCam', cam_camera_006)

# ---- transforms, parenting, visibility, modifiers, constraints
ob_body.location = (0.01763, 0.01705, 4.331)
ob_body.scale = (1.0, 1.0, 0.9509)
ob_head.location = (0.05476, 0.04423, 7.459)
ob_head.scale = (0.727, 0.4549, 0.4549)
ob_nose.location = (0.0, 2.108, 7.5)
ob_nose.rotation_euler = (-1.571, -0.0, 0.0)
ob_nose.scale = (1.0, 1.285, 1.0)
ob_leftshoe.location = (-2.0, 0.5352, 0.4021)
ob_leftshoe.scale = (1.939, 1.495, 1.0)
ob_rightshoe.location = (2.0, 0.5352, 0.4021)
ob_rightshoe.scale = (-1.939, 1.495, 1.0)
ob_icosphere.location = (-1.93, -0.4457, 4.487)
ob_icosphere.rotation_euler = (0.0, -1.04, 0.0)
ob_icosphere.scale = (0.4483, 1.0, 1.0)
ob_icosphere_001.location = (-2.43, 0.1253, 3.777)
ob_icosphere_001.rotation_euler = (0.0, -1.04, 0.0)
ob_icosphere_001.scale = (0.743, 1.0, 0.3761)
ob_icosphere_002.location = (1.93, -0.4457, 4.487)
ob_icosphere_002.rotation_euler = (0.0, 1.04, 0.0)
ob_icosphere_002.scale = (-0.4483, 1.0, 1.0)
ob_icosphere_003.location = (2.43, 0.1253, 3.777)
ob_icosphere_003.rotation_euler = (0.0, 1.04, 0.0)
ob_icosphere_003.scale = (-0.743, 1.0, 0.3761)
ob_left.location = (-6.5, 0.0, 11.2)
ob_left.lock_rotations_4d = False
ob_left.empty_display_type = 'ARROWS'
ob_left.color = (0.0, 0.0, 0.0, 0.0)
ob_left.lineart.crease_threshold = 0.0
ob_back.location = (0.0, -6.5, 11.2)
ob_back.lock_rotations_4d = False
ob_back.empty_display_type = 'ARROWS'
ob_back.color = (0.0, 0.0, 0.0, 0.0)
ob_back.lineart.crease_threshold = 0.0
ob_right.location = (6.5, 0.0, 11.2)
ob_right.lock_rotations_4d = False
ob_right.empty_display_type = 'ARROWS'
ob_right.color = (0.0, 0.0, 0.0, 0.0)
ob_right.lineart.crease_threshold = 0.0
ob_front.location = (0.0, 6.5, 11.2)
ob_front.lock_rotations_4d = False
ob_front.empty_display_type = 'ARROWS'
ob_front.color = (0.0, 0.0, 0.0, 0.0)
ob_front.lineart.crease_threshold = 0.0
ob_frontcam.location = (0.0, 21.0, 24.6)
ob_frontcam.rotation_euler = (0.7854, 0.0, 3.142)
ob_frontcam.lock_rotations_4d = False
ob_frontcam.empty_display_type = 'ARROWS'
ob_frontcam.color = (0.0, 0.0, 0.0, 0.0)
ob_frontcam.display_type = 'WIRE'
ob_frontcam.lineart.crease_threshold = 0.0
ob_rightcam.location = (21.05, 0.0, 24.66)
ob_rightcam.rotation_euler = (0.7854, 0.0, 1.571)
ob_rightcam.lock_rotations_4d = False
ob_rightcam.empty_display_type = 'ARROWS'
ob_rightcam.color = (0.0, 0.0, 0.0, 0.0)
ob_rightcam.display_type = 'WIRE'
ob_rightcam.lineart.crease_threshold = 0.0
ob_backcam.location = (0.0, -21.4, 25.0)
ob_backcam.rotation_euler = (0.7854, -0.0, 6.283)
ob_backcam.lock_rotations_4d = False
ob_backcam.empty_display_type = 'ARROWS'
ob_backcam.color = (0.0, 0.0, 0.0, 0.0)
ob_backcam.display_type = 'WIRE'
ob_backcam.lineart.crease_threshold = 0.0
ob_leftcam.location = (-21.42, 0.0, 25.0)
ob_leftcam.rotation_euler = (0.7854, 0.0, 4.712)
ob_leftcam.lock_rotations_4d = False
ob_leftcam.empty_display_type = 'ARROWS'
ob_leftcam.color = (0.0, 0.0, 0.0, 0.0)
ob_leftcam.display_type = 'WIRE'
ob_leftcam.lineart.crease_threshold = 0.0

# ---- collection membership
col_fighter.objects.link(ob_body)
col_fighter.objects.link(ob_head)
col_fighter.objects.link(ob_nose)
col_fighter.objects.link(ob_leftshoe)
col_fighter.objects.link(ob_rightshoe)
col_lefthand.objects.link(ob_icosphere)
col_lefthand.objects.link(ob_icosphere_001)
col_lefthand_001.objects.link(ob_icosphere_002)
col_lefthand_001.objects.link(ob_icosphere_003)
col_lights.objects.link(ob_left)
col_lights.objects.link(ob_back)
col_lights.objects.link(ob_right)
col_lights.objects.link(ob_front)
col_cameras.objects.link(ob_frontcam)
col_cameras.objects.link(ob_rightcam)
col_cameras.objects.link(ob_backcam)
col_cameras.objects.link(ob_leftcam)

# ---- scene / render settings (as saved in the file)
scene.camera = ob_backcam
scene.frame_start = 1; scene.frame_end = 250; scene.frame_set(78)
scene.render.engine = 'BLENDER_EEVEE_NEXT'
scene.render.resolution_x = 48
scene.render.resolution_y = 48
scene.render.film_transparent = True
scene.render.simplify_subdivision = 3
scene.cycles.use_denoising = False
scene.cycles.samples = 128
scene.cycles.sampling_pattern = 'TABULATED_SOBOL'
scene.cycles.use_adaptive_sampling = False
scene.cycles.use_light_tree = False
scene.view_settings.view_transform = 'Filmic'
bpy.context.view_layer.update()

